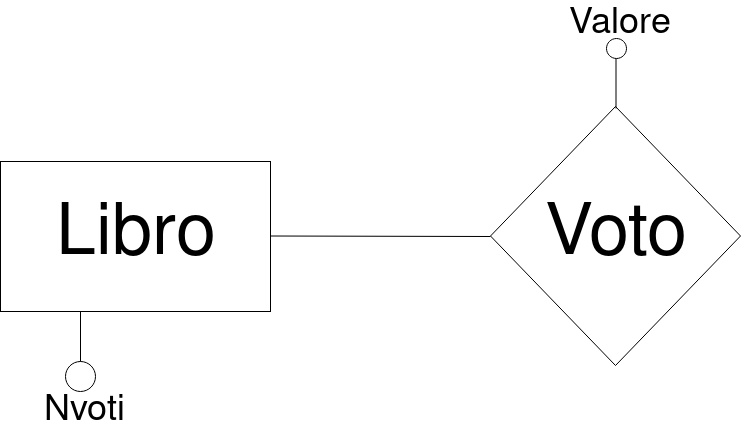

The diagram above was exported from draw.io. Its source (the exported page's mxGraphModel, read from the mxfile embedded in the PNG):
<mxGraphModel dx="1634" dy="750" grid="1" gridSize="10" guides="1" tooltips="1" connect="1" arrows="1" fold="1" page="1" pageScale="1" pageWidth="850" pageHeight="1100" math="0" shadow="0">
  <root>
    <mxCell id="0" />
    <mxCell id="1" parent="0" />
    <mxCell id="8sR8XVsyCJdXOW8b6B2X-1" value="&lt;font style=&quot;font-size: 72px&quot;&gt;Libro&lt;/font&gt;" style="rounded=0;whiteSpace=wrap;html=1;" vertex="1" parent="1">
      <mxGeometry x="30" y="280" width="270" height="150" as="geometry" />
    </mxCell>
    <mxCell id="8sR8XVsyCJdXOW8b6B2X-2" value="" style="endArrow=none;html=1;" edge="1" parent="1">
      <mxGeometry width="50" height="50" relative="1" as="geometry">
        <mxPoint x="300" y="354.5" as="sourcePoint" />
        <mxPoint x="520" y="355" as="targetPoint" />
      </mxGeometry>
    </mxCell>
    <mxCell id="8sR8XVsyCJdXOW8b6B2X-3" value="&lt;font style=&quot;font-size: 72px&quot;&gt;Voto&lt;/font&gt;" style="rhombus;whiteSpace=wrap;html=1;" vertex="1" parent="1">
      <mxGeometry x="520" y="225" width="250" height="259" as="geometry" />
    </mxCell>
    <mxCell id="8sR8XVsyCJdXOW8b6B2X-4" value="" style="ellipse;whiteSpace=wrap;html=1;aspect=fixed;" vertex="1" parent="1">
      <mxGeometry x="95" y="480" width="30" height="30" as="geometry" />
    </mxCell>
    <mxCell id="8sR8XVsyCJdXOW8b6B2X-5" value="" style="endArrow=none;html=1;" edge="1" parent="1">
      <mxGeometry width="50" height="50" relative="1" as="geometry">
        <mxPoint x="110" y="480" as="sourcePoint" />
        <mxPoint x="110" y="430" as="targetPoint" />
      </mxGeometry>
    </mxCell>
    <mxCell id="8sR8XVsyCJdXOW8b6B2X-7" value="&lt;font style=&quot;font-size: 36px&quot;&gt;Nvoti&lt;/font&gt;" style="text;html=1;resizable=0;points=[];autosize=1;align=left;verticalAlign=top;spacingTop=-4;" vertex="1" parent="1">
      <mxGeometry x="72" y="506" width="100" height="20" as="geometry" />
    </mxCell>
    <mxCell id="8sR8XVsyCJdXOW8b6B2X-8" value="" style="ellipse;whiteSpace=wrap;html=1;aspect=fixed;" vertex="1" parent="1">
      <mxGeometry x="636" y="157" width="20" height="20" as="geometry" />
    </mxCell>
    <mxCell id="8sR8XVsyCJdXOW8b6B2X-9" value="" style="endArrow=none;html=1;" edge="1" parent="1">
      <mxGeometry width="50" height="50" relative="1" as="geometry">
        <mxPoint x="645.5" y="227" as="sourcePoint" />
        <mxPoint x="645.5" y="177" as="targetPoint" />
      </mxGeometry>
    </mxCell>
    <mxCell id="8sR8XVsyCJdXOW8b6B2X-10" value="&lt;font style=&quot;font-size: 36px&quot;&gt;Valore&lt;/font&gt;" style="text;html=1;resizable=0;points=[];autosize=1;align=left;verticalAlign=top;spacingTop=-4;" vertex="1" parent="1">
      <mxGeometry x="597" y="119" width="120" height="20" as="geometry" />
    </mxCell>
  </root>
</mxGraphModel>